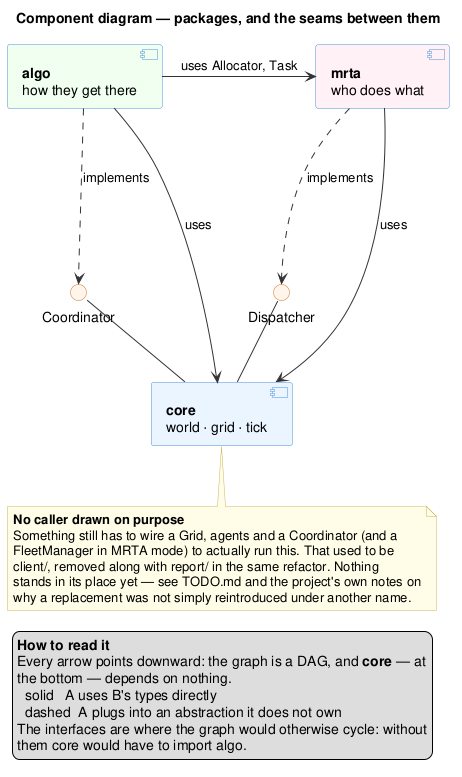

The diagram above was rendered by PlantUML. Its source (embedded in the PNG):
@startuml component_diagram

' =====================================================================
'  COMPONENT VIEW — the 30-second read of the architecture.
'
'  Derived from _model.iuml, which stays the reference: this diagram
'  adds nothing, it only drops everything that is not a package
'  boundary or a seam between two packages.
'
'  What it is FOR: showing that the dependency graph is a DAG, and that
'  the two engine seams (Coordinator, Dispatcher) are what keep it one.
'  Every arrow points DOWN, towards something more abstract or more
'  foundational — that is the whole design in one picture.
'
'  What it deliberately does NOT show: classes, methods, multiplicities.
'  There is currently nothing above algo/mrta: the scripting layer
'  (client/) and the measurement layer built on it (report/) were
'  removed together, and nothing has replaced them yet — see TODO.md.
'
'  LAYOUT: every edge carries an explicit direction and the components
'  are declared top-down in reading order. Without that, dot lays the
'  graph out by edge cost alone and the picture ends up contradicting
'  the legend that tells you to read it downward.
' =====================================================================

title Component diagram — packages, and the seams between them

skinparam componentStyle uml2
skinparam ArrowColor #333333
skinparam ComponentBorderColor #4A90D9
skinparam InterfaceBorderColor #C9722A
skinparam InterfaceBackgroundColor #FFF5EA
skinparam NoteBackgroundColor #FFFDE7
skinparam NoteBorderColor #C9B458

' ── Layer 1 — the interchangeable parts ───────────────────────────
component "**algo**\nhow they get there" as algo #F0FFF0
component "**mrta**\nwho does what" as mrta #FFF0F5

' ── Layer 2 — the engine seams, declared by core ──────────────────
interface "Coordinator" as ICoord
interface "Dispatcher" as IDisp

' ── Layer 3 — the foundation ──────────────────────────────────────
component "**core**\nworld · grid · tick" as core #EAF4FF

' =====================================================================
'  Relations. Solid = uses the types directly. Dashed = plugs into an
'  abstraction it does not own.
' =====================================================================

' The two implementations plug into the seams core declares.
algo ..down.> ICoord : implements
mrta ..down.> IDisp  : implements

' Plain dependencies, no inversion: these simply use the types below.
' Labels are VERBS, never type names. An arrow here says who depends on
' whom; a bare "Task" sitting on the line reads as cargo instead, and
' the reader infers the supplier is at the tail — the exact opposite of
' what the arrow means.
algo -right-> mrta : "uses Allocator, Task"
algo -down-> core  : uses
mrta -down-> core  : uses

' core owns the two engine seams: it declares them and calls them,
' without ever knowing who implements them.
ICoord -down- core
IDisp  -down- core

note bottom of core
  **No caller drawn on purpose**
  Something still has to wire a Grid, agents and a Coordinator (and a
  FleetManager in MRTA mode) to actually run this. That used to be
  client/, removed along with report/ in the same refactor. Nothing
  stands in its place yet — see TODO.md and the project's own notes on
  why a replacement was not simply reintroduced under another name.
end note

legend bottom left
  **How to read it**
  Every arrow points downward: the graph is a DAG, and **core** — at
  the bottom — depends on nothing.
    solid   A uses B's types directly
    dashed  A plugs into an abstraction it does not own
  The interfaces are where the graph would otherwise cycle: without
  them core would have to import algo.
end legend

@enduml